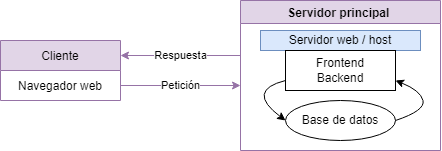

The diagram above was exported from draw.io. Its source (the exported page's mxGraphModel, read from the mxfile embedded in the PNG):
<mxGraphModel dx="363" dy="240" grid="1" gridSize="10" guides="1" tooltips="1" connect="1" arrows="1" fold="1" page="1" pageScale="1" pageWidth="850" pageHeight="1100" math="0" shadow="0">
  <root>
    <mxCell id="0" />
    <mxCell id="1" parent="0" />
    <mxCell id="u-roOy49f5sO8SJQ4lSs-1" value="Cliente" style="swimlane;fontStyle=0;childLayout=stackLayout;horizontal=1;startSize=30;horizontalStack=0;resizeParent=1;resizeParentMax=0;resizeLast=0;collapsible=1;marginBottom=0;fillColor=#e1d5e7;strokeColor=#9673a6;" vertex="1" parent="1">
      <mxGeometry x="120" y="120" width="120" height="60" as="geometry">
        <mxRectangle x="210" y="130" width="60" height="30" as="alternateBounds" />
      </mxGeometry>
    </mxCell>
    <mxCell id="u-roOy49f5sO8SJQ4lSs-2" value="Navegador web" style="text;strokeColor=none;fillColor=none;align=center;verticalAlign=middle;spacingLeft=4;spacingRight=4;overflow=hidden;points=[[0,0.5],[1,0.5]];portConstraint=eastwest;rotatable=0;" vertex="1" parent="u-roOy49f5sO8SJQ4lSs-1">
      <mxGeometry y="30" width="120" height="30" as="geometry" />
    </mxCell>
    <mxCell id="u-roOy49f5sO8SJQ4lSs-5" value="Servidor principal " style="swimlane;fillColor=#e1d5e7;strokeColor=#9673a6;" vertex="1" parent="1">
      <mxGeometry x="360" y="80" width="200" height="150" as="geometry" />
    </mxCell>
    <mxCell id="u-roOy49f5sO8SJQ4lSs-7" value="Servidor web / host" style="whiteSpace=wrap;html=1;fillColor=#dae8fc;strokeColor=#6c8ebf;" vertex="1" parent="u-roOy49f5sO8SJQ4lSs-5">
      <mxGeometry x="20" y="30" width="160" height="20" as="geometry" />
    </mxCell>
    <mxCell id="u-roOy49f5sO8SJQ4lSs-9" value="Base de datos" style="ellipse;whiteSpace=wrap;html=1;" vertex="1" parent="u-roOy49f5sO8SJQ4lSs-5">
      <mxGeometry x="45" y="100" width="110" height="40" as="geometry" />
    </mxCell>
    <mxCell id="u-roOy49f5sO8SJQ4lSs-8" value="&lt;div style=&quot;&quot;&gt;&lt;span style=&quot;background-color: initial;&quot;&gt;Frontend&lt;/span&gt;&lt;/div&gt;&lt;div style=&quot;&quot;&gt;&lt;span style=&quot;background-color: initial;&quot;&gt;Backend&lt;/span&gt;&lt;/div&gt;&lt;div style=&quot;&quot;&gt;&lt;/div&gt;" style="whiteSpace=wrap;html=1;align=center;" vertex="1" parent="u-roOy49f5sO8SJQ4lSs-5">
      <mxGeometry x="45" y="50" width="110" height="40" as="geometry" />
    </mxCell>
    <mxCell id="u-roOy49f5sO8SJQ4lSs-16" value="" style="curved=1;endArrow=classic;html=1;rounded=0;exitX=1;exitY=0.5;exitDx=0;exitDy=0;" edge="1" parent="u-roOy49f5sO8SJQ4lSs-5" source="u-roOy49f5sO8SJQ4lSs-9">
      <mxGeometry width="50" height="50" relative="1" as="geometry">
        <mxPoint x="155" y="130" as="sourcePoint" />
        <mxPoint x="155" y="80" as="targetPoint" />
        <Array as="points">
          <mxPoint x="185" y="110" />
          <mxPoint x="180" y="90" />
        </Array>
      </mxGeometry>
    </mxCell>
    <mxCell id="u-roOy49f5sO8SJQ4lSs-18" value="" style="curved=1;endArrow=classic;html=1;rounded=0;" edge="1" parent="u-roOy49f5sO8SJQ4lSs-5">
      <mxGeometry width="50" height="50" relative="1" as="geometry">
        <mxPoint x="45" y="80" as="sourcePoint" />
        <mxPoint x="45" y="120" as="targetPoint" />
        <Array as="points">
          <mxPoint x="45" y="80" />
          <mxPoint x="5" y="90" />
        </Array>
      </mxGeometry>
    </mxCell>
    <mxCell id="u-roOy49f5sO8SJQ4lSs-10" value="" style="endArrow=classic;html=1;rounded=0;exitX=1;exitY=0.5;exitDx=0;exitDy=0;fillColor=#e1d5e7;strokeColor=#9673a6;" edge="1" parent="1" source="u-roOy49f5sO8SJQ4lSs-2">
      <mxGeometry relative="1" as="geometry">
        <mxPoint x="290" y="140" as="sourcePoint" />
        <mxPoint x="360" y="165" as="targetPoint" />
        <Array as="points" />
      </mxGeometry>
    </mxCell>
    <mxCell id="u-roOy49f5sO8SJQ4lSs-11" value="Petición" style="edgeLabel;resizable=0;html=1;align=center;verticalAlign=middle;" connectable="0" vertex="1" parent="u-roOy49f5sO8SJQ4lSs-10">
      <mxGeometry relative="1" as="geometry" />
    </mxCell>
    <mxCell id="u-roOy49f5sO8SJQ4lSs-13" value="" style="endArrow=classic;html=1;rounded=0;entryX=1;entryY=0.25;entryDx=0;entryDy=0;fillColor=#e1d5e7;strokeColor=#9673a6;" edge="1" parent="1" target="u-roOy49f5sO8SJQ4lSs-1">
      <mxGeometry relative="1" as="geometry">
        <mxPoint x="360" y="135" as="sourcePoint" />
        <mxPoint x="340" y="180" as="targetPoint" />
      </mxGeometry>
    </mxCell>
    <mxCell id="u-roOy49f5sO8SJQ4lSs-14" value="Respuesta" style="edgeLabel;resizable=0;html=1;align=center;verticalAlign=middle;" connectable="0" vertex="1" parent="u-roOy49f5sO8SJQ4lSs-13">
      <mxGeometry relative="1" as="geometry" />
    </mxCell>
  </root>
</mxGraphModel>